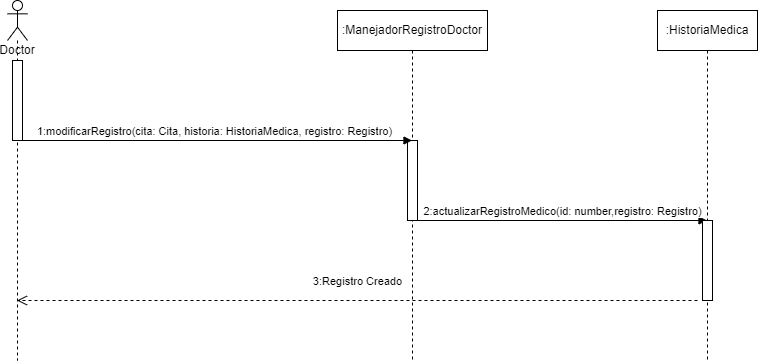

The diagram above was exported from draw.io. Its source (the exported page's mxGraphModel, read from the mxfile embedded in the PNG):
<mxGraphModel dx="1715" dy="425" grid="1" gridSize="10" guides="1" tooltips="1" connect="1" arrows="1" fold="1" page="1" pageScale="1" pageWidth="850" pageHeight="1100" math="0" shadow="0">
  <root>
    <mxCell id="0" />
    <mxCell id="1" parent="0" />
    <mxCell id="-wpMNzNuc8WPh6bbfaID-2" value=":ManejadorRegistroDoctor" style="shape=umlLifeline;perimeter=lifelinePerimeter;whiteSpace=wrap;html=1;container=1;collapsible=0;recursiveResize=0;outlineConnect=0;" vertex="1" parent="1">
      <mxGeometry x="-140" y="210" width="150" height="350" as="geometry" />
    </mxCell>
    <mxCell id="-wpMNzNuc8WPh6bbfaID-10" value="" style="html=1;points=[];perimeter=orthogonalPerimeter;" vertex="1" parent="-wpMNzNuc8WPh6bbfaID-2">
      <mxGeometry x="70" y="130" width="10" height="80" as="geometry" />
    </mxCell>
    <mxCell id="-wpMNzNuc8WPh6bbfaID-11" value="2:actualizarRegistroMedico(id: number,registro: Registro)" style="html=1;verticalAlign=bottom;endArrow=block;rounded=0;" edge="1" parent="-wpMNzNuc8WPh6bbfaID-2" target="-wpMNzNuc8WPh6bbfaID-3">
      <mxGeometry width="80" relative="1" as="geometry">
        <mxPoint x="80" y="210" as="sourcePoint" />
        <mxPoint x="160" y="210" as="targetPoint" />
      </mxGeometry>
    </mxCell>
    <mxCell id="-wpMNzNuc8WPh6bbfaID-3" value=":HistoriaMedica" style="shape=umlLifeline;perimeter=lifelinePerimeter;whiteSpace=wrap;html=1;container=1;collapsible=0;recursiveResize=0;outlineConnect=0;" vertex="1" parent="1">
      <mxGeometry x="180" y="210" width="100" height="350" as="geometry" />
    </mxCell>
    <mxCell id="-wpMNzNuc8WPh6bbfaID-13" value="" style="html=1;points=[];perimeter=orthogonalPerimeter;" vertex="1" parent="-wpMNzNuc8WPh6bbfaID-3">
      <mxGeometry x="45" y="210" width="10" height="80" as="geometry" />
    </mxCell>
    <mxCell id="-wpMNzNuc8WPh6bbfaID-5" value="Doctor" style="shape=umlLifeline;participant=umlActor;perimeter=lifelinePerimeter;whiteSpace=wrap;html=1;container=1;collapsible=0;recursiveResize=0;verticalAlign=top;spacingTop=36;outlineConnect=0;" vertex="1" parent="1">
      <mxGeometry x="-470" y="200" width="20" height="360" as="geometry" />
    </mxCell>
    <mxCell id="-wpMNzNuc8WPh6bbfaID-6" value="" style="html=1;points=[];perimeter=orthogonalPerimeter;" vertex="1" parent="-wpMNzNuc8WPh6bbfaID-5">
      <mxGeometry x="5" y="60" width="10" height="80" as="geometry" />
    </mxCell>
    <mxCell id="-wpMNzNuc8WPh6bbfaID-9" value="1:modificarRegistro(cita: Cita, historia: HistoriaMedica, registro: Registro)" style="html=1;verticalAlign=bottom;endArrow=block;rounded=0;" edge="1" parent="1" target="-wpMNzNuc8WPh6bbfaID-2">
      <mxGeometry width="80" relative="1" as="geometry">
        <mxPoint x="-460" y="340" as="sourcePoint" />
        <mxPoint x="-380" y="340" as="targetPoint" />
      </mxGeometry>
    </mxCell>
    <mxCell id="-wpMNzNuc8WPh6bbfaID-14" value="3:Registro Creado" style="html=1;verticalAlign=bottom;endArrow=open;dashed=1;endSize=8;rounded=0;" edge="1" parent="1" target="-wpMNzNuc8WPh6bbfaID-5">
      <mxGeometry x="-0.0007" y="-10" relative="1" as="geometry">
        <mxPoint x="220" y="500" as="sourcePoint" />
        <mxPoint x="140" y="500" as="targetPoint" />
        <mxPoint as="offset" />
      </mxGeometry>
    </mxCell>
  </root>
</mxGraphModel>